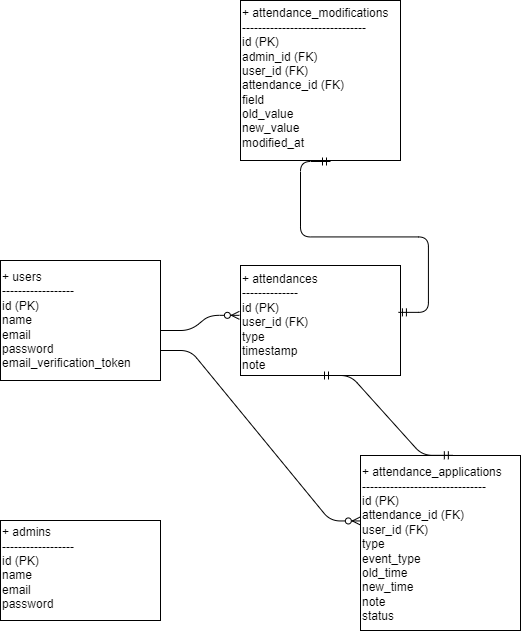

The diagram above was exported from draw.io. Its source (the exported page's mxGraphModel, read from the mxfile embedded in the PNG):
<mxGraphModel dx="1297" dy="1611" grid="1" gridSize="10" guides="1" tooltips="1" connect="1" arrows="1" fold="1" page="1" pageScale="1" pageWidth="827" pageHeight="1169" math="0" shadow="0">
  <root>
    <mxCell id="0" />
    <mxCell id="1" parent="0" />
    <mxCell id="41" value="" style="rounded=0;whiteSpace=wrap;html=1;" vertex="1" parent="1">
      <mxGeometry x="240" y="285" width="160" height="175" as="geometry" />
    </mxCell>
    <mxCell id="37" value="" style="rounded=0;whiteSpace=wrap;html=1;" vertex="1" parent="1">
      <mxGeometry x="120" y="95" width="160" height="110" as="geometry" />
    </mxCell>
    <mxCell id="28" value="" style="swimlane;startSize=0;" vertex="1" parent="1">
      <mxGeometry x="-120" y="90" width="160" height="120" as="geometry" />
    </mxCell>
    <mxCell id="51" value="" style="rounded=0;whiteSpace=wrap;html=1;" vertex="1" parent="28">
      <mxGeometry width="160" height="120" as="geometry" />
    </mxCell>
    <mxCell id="31" value="&lt;div&gt;&lt;font color=&quot;#000000&quot;&gt;+ users&lt;/font&gt;&lt;/div&gt;&lt;div&gt;&lt;font color=&quot;#000000&quot;&gt;------------------&lt;/font&gt;&lt;/div&gt;&lt;div&gt;&lt;font color=&quot;#000000&quot;&gt;id (PK)&lt;/font&gt;&lt;/div&gt;&lt;div&gt;&lt;font color=&quot;#000000&quot;&gt;name&lt;/font&gt;&lt;/div&gt;&lt;div&gt;&lt;font color=&quot;#000000&quot;&gt;email&lt;/font&gt;&lt;/div&gt;&lt;div&gt;&lt;font color=&quot;#000000&quot;&gt;password&lt;/font&gt;&lt;/div&gt;&lt;div&gt;&lt;font color=&quot;#000000&quot;&gt;email_verification_token&lt;/font&gt;&lt;/div&gt;&lt;div&gt;&lt;br&gt;&lt;/div&gt;" style="text;html=1;align=left;verticalAlign=middle;whiteSpace=wrap;rounded=0;" vertex="1" parent="28">
      <mxGeometry y="37" width="80" height="60" as="geometry" />
    </mxCell>
    <mxCell id="33" value="&lt;div&gt;&lt;font color=&quot;#000000&quot;&gt;+ attendances&lt;/font&gt;&lt;/div&gt;&lt;div&gt;&lt;font color=&quot;#000000&quot;&gt;--------------&lt;/font&gt;&lt;/div&gt;&lt;div&gt;&lt;font color=&quot;#000000&quot;&gt;id (PK)&lt;/font&gt;&lt;/div&gt;&lt;div style=&quot;&quot;&gt;&lt;font color=&quot;#000000&quot;&gt;user_id (FK)&lt;/font&gt;&lt;/div&gt;&lt;div&gt;&lt;font color=&quot;#000000&quot;&gt;type&lt;/font&gt;&lt;/div&gt;&lt;div&gt;&lt;font color=&quot;#000000&quot;&gt;timestamp&lt;/font&gt;&lt;/div&gt;&lt;div&gt;&lt;font color=&quot;#000000&quot;&gt;note&lt;/font&gt;&lt;/div&gt;&lt;div&gt;&lt;br&gt;&lt;/div&gt;" style="text;html=1;align=left;verticalAlign=middle;whiteSpace=wrap;rounded=0;" vertex="1" parent="1">
      <mxGeometry x="120" y="144" width="110" height="30" as="geometry" />
    </mxCell>
    <mxCell id="38" value="" style="rounded=0;whiteSpace=wrap;html=1;" vertex="1" parent="1">
      <mxGeometry x="-120" y="350" width="160" height="100" as="geometry" />
    </mxCell>
    <mxCell id="39" value="&lt;div&gt;&lt;font color=&quot;#000000&quot;&gt;+ admins&lt;/font&gt;&lt;/div&gt;&lt;div&gt;&lt;font color=&quot;#000000&quot;&gt;------------------&lt;/font&gt;&lt;/div&gt;&lt;div&gt;&lt;font color=&quot;#000000&quot;&gt;id (PK)&lt;/font&gt;&lt;/div&gt;&lt;div&gt;&lt;font color=&quot;#000000&quot;&gt;name&lt;/font&gt;&lt;/div&gt;&lt;div&gt;&lt;font color=&quot;#000000&quot;&gt;email&lt;/font&gt;&lt;/div&gt;&lt;div&gt;&lt;font color=&quot;#000000&quot;&gt;password&lt;/font&gt;&lt;/div&gt;&lt;div&gt;&lt;br&gt;&lt;/div&gt;" style="text;html=1;align=left;verticalAlign=middle;whiteSpace=wrap;rounded=0;" vertex="1" parent="1">
      <mxGeometry x="-120" y="365" width="140" height="80" as="geometry" />
    </mxCell>
    <mxCell id="40" value="&lt;div&gt;&lt;font color=&quot;#000000&quot;&gt;+ attendance_applications&lt;/font&gt;&lt;/div&gt;&lt;div&gt;&lt;font color=&quot;#000000&quot;&gt;-------------------------------&lt;/font&gt;&lt;/div&gt;&lt;div&gt;&lt;font color=&quot;#000000&quot;&gt;id (PK)&lt;/font&gt;&lt;/div&gt;&lt;div&gt;&lt;font color=&quot;#000000&quot;&gt;attendance_id (FK)&lt;/font&gt;&lt;/div&gt;&lt;div&gt;&lt;font color=&quot;#000000&quot;&gt;user_id (FK)&lt;/font&gt;&lt;/div&gt;&lt;div&gt;&lt;font color=&quot;#000000&quot;&gt;type&lt;/font&gt;&lt;/div&gt;&lt;div&gt;&lt;font color=&quot;#000000&quot;&gt;event_type&lt;/font&gt;&lt;/div&gt;&lt;div&gt;&lt;font color=&quot;#000000&quot;&gt;old_time&lt;/font&gt;&lt;/div&gt;&lt;div&gt;&lt;font color=&quot;#000000&quot;&gt;new_time&lt;/font&gt;&lt;/div&gt;&lt;div&gt;&lt;font color=&quot;#000000&quot;&gt;note&lt;/font&gt;&lt;/div&gt;&lt;div&gt;&lt;font color=&quot;#000000&quot;&gt;status&lt;/font&gt;&lt;/div&gt;&lt;div&gt;&lt;br&gt;&lt;/div&gt;" style="text;html=1;align=left;verticalAlign=middle;whiteSpace=wrap;rounded=0;" vertex="1" parent="1">
      <mxGeometry x="240" y="360.5" width="160" height="40" as="geometry" />
    </mxCell>
    <mxCell id="42" value="" style="rounded=0;whiteSpace=wrap;html=1;" vertex="1" parent="1">
      <mxGeometry x="120" y="-170" width="160" height="160" as="geometry" />
    </mxCell>
    <mxCell id="43" value="&lt;div&gt;&lt;font color=&quot;#000000&quot;&gt;+ attendance_modifications&lt;/font&gt;&lt;/div&gt;&lt;div&gt;&lt;font color=&quot;#000000&quot;&gt;-------------------------------&lt;/font&gt;&lt;/div&gt;&lt;div&gt;&lt;font color=&quot;#000000&quot;&gt;id (PK)&lt;/font&gt;&lt;/div&gt;&lt;div&gt;&lt;font color=&quot;#000000&quot;&gt;admin_id (FK)&lt;/font&gt;&lt;/div&gt;&lt;div&gt;&lt;font color=&quot;#000000&quot;&gt;user_id (FK)&lt;/font&gt;&lt;/div&gt;&lt;div&gt;&lt;font color=&quot;#000000&quot;&gt;attendance_id (FK)&lt;/font&gt;&lt;/div&gt;&lt;div&gt;&lt;font color=&quot;#000000&quot;&gt;field&lt;/font&gt;&lt;/div&gt;&lt;div&gt;&lt;font color=&quot;#000000&quot;&gt;old_value&lt;/font&gt;&lt;/div&gt;&lt;div&gt;&lt;font color=&quot;#000000&quot;&gt;new_value&lt;/font&gt;&lt;/div&gt;&lt;div&gt;&lt;font color=&quot;#000000&quot;&gt;modified_at&lt;/font&gt;&lt;/div&gt;&lt;div&gt;&lt;br&gt;&lt;/div&gt;" style="text;html=1;align=left;verticalAlign=middle;whiteSpace=wrap;rounded=0;" vertex="1" parent="1">
      <mxGeometry x="120" y="-100" width="150" height="30" as="geometry" />
    </mxCell>
    <mxCell id="46" value="" style="edgeStyle=entityRelationEdgeStyle;fontSize=12;html=1;endArrow=ERzeroToMany;endFill=1;entryX=-0.007;entryY=0.453;entryDx=0;entryDy=0;entryPerimeter=0;" edge="1" parent="1" target="37">
      <mxGeometry width="100" height="100" relative="1" as="geometry">
        <mxPoint x="40" y="160" as="sourcePoint" />
        <mxPoint x="140" y="60" as="targetPoint" />
      </mxGeometry>
    </mxCell>
    <mxCell id="47" value="" style="edgeStyle=entityRelationEdgeStyle;fontSize=12;html=1;endArrow=ERzeroToMany;endFill=1;entryX=-0.001;entryY=0.374;entryDx=0;entryDy=0;entryPerimeter=0;exitX=1;exitY=0.75;exitDx=0;exitDy=0;" edge="1" parent="1" source="28" target="41">
      <mxGeometry width="100" height="100" relative="1" as="geometry">
        <mxPoint x="50" y="170" as="sourcePoint" />
        <mxPoint x="129" y="155" as="targetPoint" />
      </mxGeometry>
    </mxCell>
    <mxCell id="49" value="" style="edgeStyle=entityRelationEdgeStyle;fontSize=12;html=1;endArrow=ERmandOne;startArrow=ERmandOne;entryX=0.5;entryY=1;entryDx=0;entryDy=0;exitX=0.574;exitY=-0.001;exitDx=0;exitDy=0;exitPerimeter=0;" edge="1" parent="1" source="41" target="37">
      <mxGeometry width="100" height="100" relative="1" as="geometry">
        <mxPoint x="360" y="330" as="sourcePoint" />
        <mxPoint x="460" y="230" as="targetPoint" />
      </mxGeometry>
    </mxCell>
    <mxCell id="50" value="" style="edgeStyle=entityRelationEdgeStyle;fontSize=12;html=1;endArrow=ERmandOne;startArrow=ERmandOne;exitX=0.987;exitY=0.426;exitDx=0;exitDy=0;exitPerimeter=0;" edge="1" parent="1" source="37">
      <mxGeometry width="100" height="100" relative="1" as="geometry">
        <mxPoint x="210" y="90" as="sourcePoint" />
        <mxPoint x="210" y="-9" as="targetPoint" />
      </mxGeometry>
    </mxCell>
  </root>
</mxGraphModel>